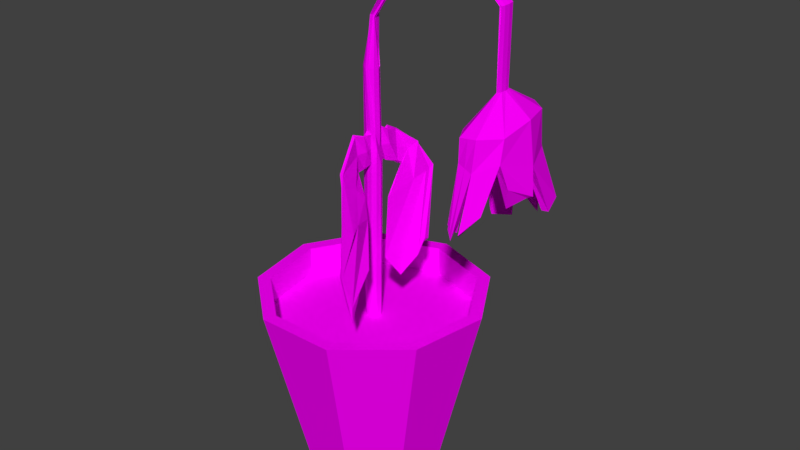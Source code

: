 # Source: deadflower2.blend  (saved by Blender 2.77.0; exported with 4.5.12 LTS)
import bpy
from mathutils import Matrix  # noqa: F401  (used for matrix-valued properties, if any)

bpy.ops.wm.read_factory_settings(use_empty=True)
scene = bpy.context.scene
scene.name = 'Scene'

# ---- collections
col_collection_1 = bpy.data.collections.new('Collection 1'); scene.collection.children.link(col_collection_1)

# ---- images (referenced by path relative to the original .blend; pixels are not part of the script)
import os
ASSET_DIR = os.environ.get("B2B_ASSET_DIR", "")  # directory of the original .blend (textures are referenced by path, not embedded)
HERE = os.path.dirname(os.path.abspath(__file__))  # packed textures are extracted next to this script under _unpacked/

def load_image(name, relpath, width, height, colorspace="sRGB"):
    """Load a texture the original file referenced (path relative to the .blend, or extracted next to this script)."""
    p = next((c for c in (os.path.join(HERE, relpath), os.path.join(ASSET_DIR, relpath)) if relpath and os.path.exists(c)), "")
    if p:
        img = bpy.data.images.load(p, check_existing=True)
        img.name = name
    else:  # same state as the original file: an image datablock whose file is absent (Cycles renders it pink)
        img = bpy.data.images.new(name, width, height)
        img.source = "FILE"
        img.filepath = "//" + (relpath or name)
    img.colorspace_settings.name = colorspace
    return img
img_colorpalette_jpg_001 = load_image('colorPalette.jpg.001', 'colorPalette.jpg', 1024, 1024, 'sRGB')

# ---- materials (node trees are filled in below, after node groups)
mat_material = bpy.data.materials.new('Material')
mat_material.alpha_threshold = 0.0
mat_material.roughness = 0.5
mat_material.line_color = (0.0, 0.0, 0.0, 1.0)

# ---- material node trees
mat_material.use_nodes = True; mat_material.node_tree.nodes.clear()
_N = mat_material.node_tree.nodes; _L = mat_material.node_tree.links
n0 = _N.new('ShaderNodeOutputMaterial'); n0.name = 'Material Output'; n0.location = (300, 300)
n1 = _N.new('ShaderNodeBsdfDiffuse'); n1.name = 'Diffuse BSDF'; n1.location = (10, 300)
n2 = _N.new('ShaderNodeTexCoord'); n2.name = 'Texture Coordinate'; n2.location = (-183, 230)
n3 = _N.new('ShaderNodeTexImage'); n3.name = 'Image Texture'; n3.location = (228, 132)
n3.width = 140
n3.image = img_colorpalette_jpg_001
_L.new(n1.outputs[0], n0.inputs[0])
_L.new(n2.outputs[2], n3.inputs[0])
_L.new(n3.outputs[0], n1.inputs[0])
n0.is_active_output = True

# ---- world
world_world = bpy.data.worlds.new('World'); scene.world = world_world
world_world.color = (0.05088, 0.05088, 0.05088)
world_world.use_sun_shadow = False
world_world.sun_shadow_jitter_overblur = 0.0
world_world.cycles.sampling_method = 'MANUAL'

# ---- meshes
me_cube = bpy.data.meshes.new('Cube')
me_cube.from_pydata([(0.0, 0.0, 0.1292), (-0.0007412, 0.004976, 2.167), (0.0, 1.0, 0.1292), (0.0, 1.607, 2.63), (0.6428, 0.766, 0.1292), (1.033, 1.231, 2.63), (0.9848, 0.1736, 0.1292), (1.582, 0.279, 2.63), (0.866, -0.5, 0.1292), (1.391, -0.8033, 2.63), (0.342, -0.9397, 0.1292), (0.5495, -1.51, 2.63), (-0.342, -0.9397, 0.1292), (-0.5495, -1.51, 2.63), (-0.866, -0.5, 0.1292), (-1.391, -0.8033, 2.63), (-0.9848, 0.1736, 0.1292), (-1.582, 0.279, 2.63), (-0.6428, 0.766, 0.1292), (-1.033, 1.231, 2.63), (0.9157, 1.091, 2.63), (0.0, 1.425, 2.63), (1.403, 0.2474, 2.63), (1.234, -0.7123, 2.63), (0.4872, -1.339, 2.63), (-0.4872, -1.339, 2.63), (-1.234, -0.7123, 2.63), (-1.403, 0.2474, 2.63), (-0.9157, 1.091, 2.63), (0.0, 1.425, 2.232), (0.0, 0.0, 2.232), (0.9157, 1.091, 2.232), (1.403, 0.2474, 2.232), (1.234, -0.7123, 2.232), (0.4872, -1.339, 2.232), (-0.4872, -1.339, 2.232), (-1.234, -0.7123, 2.232), (-1.403, 0.2474, 2.232), (-0.9157, 1.091, 2.232), (0.001863, -0.01109, 5.722), (-8.715e-05, 0.1121, 2.177), (-0.002972, 0.1393, 5.739), (0.07164, 0.08555, 2.178), (0.07184, 0.08568, 5.726), (0.1094, 0.0218, 2.173), (0.1108, 0.01448, 5.724), (0.09655, -0.0557, 2.179), (0.09678, -0.05683, 5.725), (0.0372, -0.09853, 2.164), (0.03629, -0.08777, 5.734), (-0.03893, -0.09939, 2.166), (-0.04054, -0.0842, 5.735), (-0.09662, -0.05526, 2.178), (-0.09914, -0.03259, 5.736), (-0.11, 0.02046, 2.176), (-0.1088, 0.01515, 5.725), (-0.07169, 0.08559, 2.178), (-0.06921, 0.06934, 5.719), (0.04622, 0.1086, 6.381), (0.03862, 0.06565, 6.414), (0.07062, 0.01735, 6.344), (0.07373, -0.01163, 6.354), (0.06313, -0.01889, 6.388), (0.04953, -0.06001, 6.399), (0.02238, 0.01256, 6.438), (0.01395, 0.03679, 6.438), (0.02375, 0.01153, 6.396), (0.0257, 0.1265, 6.412), (0.4472, 0.2405, 7.107), (0.4472, 0.129, 7.107), (0.4503, 0.2144, 7.089), (0.4519, 0.1483, 7.079), (0.4514, 0.07323, 7.083), (0.4489, 0.02421, 7.097), (0.4456, 0.02421, 7.117), (0.4431, 0.07323, 7.131), (0.4425, 0.1483, 7.135), (0.4441, 0.2144, 7.125), (1.472, 0.1009, 7.208), (1.462, 0.06483, 7.24), (1.456, 0.1068, 7.206), (1.452, 0.02519, 7.191), (1.452, -0.02836, 7.206), (1.458, -0.05296, 7.228), (1.472, -0.05953, 7.242), (1.486, -0.06155, 7.228), (1.487, 0.02642, 7.238), (1.483, 0.08188, 7.226), (1.937, 0.1062, 6.848), (1.938, -0.007434, 6.848), (1.919, 0.08508, 6.851), (1.909, 0.02003, 6.85), (1.912, -0.05408, 6.852), (1.928, -0.1132, 6.847), (1.947, -0.1078, 6.849), (1.961, -0.05581, 6.851), (1.963, 0.02703, 6.854), (1.953, 0.1015, 6.858), (1.936, 0.1115, 5.879), (1.937, -1.222e-06, 5.88), (1.919, 0.0854, 5.883), (1.909, 0.01936, 5.867), (1.912, -0.05575, 5.876), (1.927, -0.1048, 5.874), (1.946, -0.1048, 5.878), (1.961, -0.05575, 5.876), (1.964, 0.01936, 5.875), (1.955, 0.0854, 5.873), (1.935, 0.6679, 5.571), (1.734, 0.5117, 5.564), (1.623, 0.116, 5.579), (1.654, -0.334, 5.449), (1.825, -0.6276, 5.482), (2.045, -0.6276, 5.508), (2.218, -0.3375, 5.474), (2.252, 0.116, 5.57), (2.142, 0.5117, 5.564), (1.98, 0.6054, 4.932), (1.919, 0.7986, 4.141), (1.861, 0.5025, 4.975), (1.77, 0.1063, 5.044), (1.813, -0.318, 5.225), (1.883, -0.5587, 5.151), (2.0, -0.5544, 5.182), (2.115, -0.3683, 5.177), (2.167, 0.09815, 5.1), (2.083, 0.4613, 5.122), (1.801, 0.7627, 4.894), (1.947, 0.8934, 4.879), (1.655, -0.3541, 5.155), (1.631, 0.1609, 4.763), (1.829, -0.644, 5.186), (2.042, -0.6884, 5.127), (2.235, -0.4229, 5.195), (2.334, 0.0922, 5.04), (2.168, 0.5126, 5.109), (1.943, 0.4117, 5.336), (1.94, -0.0001001, 5.446), (1.848, 0.3431, 5.439), (1.773, 0.07845, 5.24), (1.797, -0.2303, 5.502), (1.895, -0.432, 5.332), (1.978, -0.4036, 5.463), (2.081, -0.2501, 5.369), (2.107, 0.07846, 5.322), (2.028, 0.3426, 5.466), (1.865, 0.6212, 4.375), (1.825, 0.8677, 4.299), (1.948, 0.8602, 4.056), (1.622, 0.06696, 4.29), (1.616, -0.2089, 4.504), (1.514, -0.2592, 4.416), (1.588, 0.04652, 4.296), (1.69, -0.4622, 4.37), (1.765, -0.6887, 4.366), (1.785, -0.7575, 4.453), (1.633, -0.5064, 4.354), (1.87, -0.6867, 4.349), (1.929, -0.7006, 4.586), (1.954, -0.924, 4.371), (1.857, -0.8478, 4.455), (1.989, -0.8137, 4.392), (2.13, -0.6049, 4.727), (2.179, -0.6756, 4.64), (2.044, -0.908, 4.456), (2.273, -0.3243, 4.642), (2.351, -0.02049, 4.692), (2.388, 0.04191, 4.695), (2.325, -0.3816, 4.908), (2.333, 0.3268, 4.396), (2.273, 0.5958, 4.358), (2.35, 0.6126, 4.472), (2.419, 0.3448, 4.398), (2.175, 0.7148, 4.33), (1.962, 0.8105, 4.414), (2.039, 0.8845, 4.443), (2.138, 0.8231, 4.267), (1.833, 0.4713, 4.123), (1.658, 0.2879, 4.15), (1.662, 0.2532, 4.22), (1.63, 0.4749, 4.14), (0.06248, 0.1082, 4.542), (0.1042, 0.08336, 4.524), (0.1368, 0.01747, 4.465), (0.1246, -0.05771, 4.488), (0.08467, -0.107, 4.496), (0.0127, -0.1051, 4.489), (-0.09196, -0.05607, 4.451), (-0.1027, 0.01887, 4.464), (-0.007913, 0.08506, 4.446), (0.06372, 0.1092, 4.863), (0.08306, 0.08475, 4.949), (0.1253, 0.01827, 4.887), (0.1068, -0.05646, 4.891), (0.08415, -0.1069, 4.89), (0.008683, -0.1049, 4.916), (-0.07777, -0.05706, 4.88), (-0.08796, 0.01783, 4.907), (0.004207, 0.08421, 4.932), (0.1017, 0.1835, 4.871), (0.0748, 0.1756, 4.453), (0.06887, -0.2214, 4.896), (0.07406, -0.2233, 4.463), (0.04609, -0.223, 4.886), (0.04523, -0.2232, 4.491), (0.05086, 0.2433, 4.461), (0.04907, 0.2382, 4.91), (0.06253, 0.3861, 4.816), (0.1427, 0.334, 4.412), (0.06468, -0.3834, 4.939), (0.1098, -0.3807, 4.479), (0.02925, -0.3841, 4.961), (0.05013, -0.3926, 4.474), (0.09253, 0.3917, 4.341), (0.007137, 0.4727, 4.782), (0.03551, 0.1006, 2.174), (0.03422, 0.1117, 5.731), (0.05733, 0.07164, 6.366), (0.4488, 0.2274, 7.098), (1.46, 0.1403, 7.225), (1.928, 0.09949, 6.851), (1.928, 0.09845, 5.881), (1.834, 0.5898, 5.567), (1.874, 0.828, 4.887), (1.92, 0.5539, 4.953), (1.895, 0.3774, 5.387), (1.892, 0.7099, 4.258), (1.886, 0.864, 4.178), (0.06399, 0.09482, 4.497), (0.07924, 0.09654, 4.875), (0.05327, 0.2027, 4.446), (0.08148, 0.2104, 4.873), (0.1171, 0.3488, 4.383), (0.04766, 0.4239, 4.788), (-0.0002587, -0.103, 2.175), (-0.0003979, -0.09811, 5.729), (0.03593, -0.02399, 6.418), (0.4472, 0.02421, 7.107), (1.469, -0.08922, 7.22), (1.935, -0.09364, 6.855), (1.936, -0.1048, 5.876), (1.935, -0.6276, 5.495), (1.936, -0.6662, 5.156), (1.941, -0.5566, 5.167), (1.936, -0.4178, 5.397), (1.9, -0.6936, 4.468), (1.906, -0.8859, 4.413), (0.03311, -0.105, 4.494), (0.03148, -0.1048, 4.878), (0.03699, -0.2224, 4.466), (0.06378, -0.2226, 4.902), (0.05539, -0.3868, 4.454), (0.0533, -0.3842, 4.94), (0.2667, 0.5911, 4.633), (0.1648, 0.3953, 4.379), (0.1344, 0.4017, 4.345), (0.1114, 0.5241, 4.298), (0.1836, 0.6802, 4.569), (0.2129, 0.6397, 4.597), (0.3182, 0.6925, 4.193), (0.1864, 0.1163, 4.003), (0.1815, 0.09322, 4.005), (0.1765, 0.4487, 4.011), (0.3377, 0.8254, 4.248), (0.3211, 0.7685, 4.207), (0.08527, 0.08459, 4.695), (0.1114, 0.01924, 4.694), (0.1376, -0.05861, 4.7), (0.07615, -0.1064, 4.697), (0.04428, -0.1073, 4.699), (-0.0917, -0.05608, 4.694), (-0.07588, 0.01699, 4.699), (0.03444, 0.0821, 4.701), (0.03076, 0.1115, 4.694), (0.1418, 0.1808, 4.701), (0.1191, -0.2249, 4.703), (0.01649, -0.2209, 4.695), (0.08453, 0.2363, 4.683), (0.1156, 0.3491, 4.59), (0.08987, -0.3724, 4.7), (0.03636, -0.3846, 4.697), (0.0638, 0.4325, 4.543), (0.1685, 0.5133, 4.538), (0.15, 0.5853, 4.471), (0.2628, 0.5132, 4.121), (0.2514, 0.6914, 4.12), (0.5711, -1.049, 3.003), (0.3037, -0.6423, 4.396), (0.3258, -0.5035, 4.253), (0.2129, -0.659, 4.409), (0.1887, -0.4784, 4.137), (0.232, -0.4829, 4.148), (0.2337, -0.8234, 4.636), (0.2107, -0.8234, 4.636), (0.2567, -0.8234, 4.636), (0.4923, -0.8234, 4.049), (0.4073, -0.5501, 3.999), (0.4319, -0.8561, 4.064), (0.3002, -0.5752, 4.045), (0.3147, -0.5567, 3.991), (0.5129, -1.139, 4.156), (0.5069, -1.057, 4.079), (0.5669, -0.9858, 3.993), (0.4068, 0.07587, 2.939), (0.2629, -0.06931, 3.21), (0.2587, 0.01334, 3.232), (0.3978, 0.3066, 3.181), (0.5419, 0.4805, 3.368), (0.5462, 0.4033, 3.398), (0.5504, 0.2559, 3.212), (0.2549, 0.03789, 3.248), (0.4025, 0.2394, 3.121), (0.5352, -0.6881, 3.388), (0.4724, -1.025, 2.981), (0.4881, -0.6996, 3.397), (0.5085, -0.7165, 3.437), (0.498, -1.156, 3.458), (0.4752, -1.147, 3.442), (0.5028, -1.145, 3.445), (0.556, -1.035, 2.793)], [], [(0, 2, 4), (23, 22, 32, 33), (2, 3, 5, 4), (0, 4, 6), (26, 25, 35, 36), (4, 5, 7, 6), (0, 6, 8), (21, 28, 38, 29), (6, 7, 9, 8), (0, 8, 10), (22, 20, 31, 32), (8, 9, 11, 10), (0, 10, 12), (25, 24, 34, 35), (10, 11, 13, 12), (0, 12, 14), (28, 27, 37, 38), (12, 13, 15, 14), (0, 14, 16), (20, 21, 29, 31), (14, 15, 17, 16), (0, 16, 18), (24, 23, 33, 34), (16, 17, 19, 18), (0, 18, 2), (27, 26, 36, 37), (18, 19, 3, 2), (21, 20, 5, 3), (20, 22, 7, 5), (22, 23, 9, 7), (23, 24, 11, 9), (24, 25, 13, 11), (25, 26, 15, 13), (26, 27, 17, 15), (27, 28, 19, 17), (28, 21, 3, 19), (30, 31, 29), (30, 32, 31), (30, 33, 32), (30, 34, 33), (30, 35, 34), (30, 36, 35), (30, 37, 36), (30, 38, 37), (30, 29, 38), (1, 40, 215, 42), (41, 57, 67, 58), (229, 216, 43, 191), (1, 42, 44), (39, 45, 43), (191, 43, 45, 192), (1, 44, 46), (47, 45, 61, 62), (192, 45, 47, 193), (1, 46, 48), (235, 49, 63, 236), (193, 47, 49, 194), (1, 48, 234, 50), (55, 53, 65, 66), (248, 235, 51, 195), (1, 50, 52), (216, 41, 58, 217), (195, 51, 53, 196), (1, 52, 54), (39, 43, 60, 59), (196, 53, 55, 197), (1, 54, 56), (49, 47, 62, 63), (197, 55, 57, 198), (1, 56, 40), (53, 51, 64, 65), (198, 57, 41, 190), (236, 63, 73, 237), (217, 58, 68, 218), (62, 61, 71, 72), (67, 66, 76, 77), (59, 60, 70, 69), (65, 64, 74, 75), (63, 62, 72, 73), (61, 59, 69, 71), (45, 39, 59, 61), (57, 55, 66, 67), (68, 77, 87, 78), (237, 73, 83, 238), (218, 68, 78, 219), (72, 71, 81, 82), (77, 76, 86, 87), (69, 70, 80, 79), (75, 74, 84, 85), (73, 72, 82, 83), (58, 67, 77, 68), (66, 65, 75, 76), (86, 85, 95, 96), (78, 87, 97, 88), (238, 83, 93, 239), (219, 78, 88, 220), (82, 81, 91, 92), (87, 86, 96, 97), (79, 80, 90, 89), (85, 84, 94, 95), (76, 75, 85, 86), (71, 69, 79, 81), (96, 95, 105, 106), (88, 97, 107, 98), (239, 93, 103, 240), (220, 88, 98, 221), (92, 91, 101, 102), (97, 96, 106, 107), (89, 90, 100, 99), (95, 94, 104, 105), (81, 79, 89, 91), (83, 82, 92, 93), (105, 104, 113, 114), (103, 102, 111, 112), (101, 100, 109, 110), (106, 105, 114, 115), (98, 107, 116, 108), (240, 103, 112, 241), (221, 98, 108, 222), (102, 101, 110, 111), (91, 89, 99, 101), (93, 92, 102, 103), (90, 100, 101, 91), (107, 106, 115, 116), (115, 114, 133, 134), (108, 116, 135, 128), (241, 112, 131, 242), (222, 108, 128, 223), (111, 110, 130, 129), (116, 115, 134, 135), (114, 113, 132, 133), (112, 111, 129, 131), (110, 109, 127, 130), (122, 121, 140, 141), (125, 124, 143, 144), (120, 119, 138, 139), (121, 120, 139, 140), (124, 123, 142, 143), (117, 126, 145, 136), (224, 117, 136, 225), (243, 122, 141, 244), (126, 125, 144, 145), (137, 138, 225, 136), (137, 140, 139), (137, 141, 140), (137, 142, 244, 141), (137, 143, 142), (137, 144, 143), (137, 145, 144), (137, 136, 145), (137, 139, 138), (226, 146, 147, 227), (224, 226, 118, 117), (127, 147, 146, 119), (223, 227, 147, 127), (117, 118, 148, 128), (149, 150, 151, 152), (121, 150, 149, 120), (129, 151, 150, 121), (130, 152, 151, 129), (120, 149, 152, 130), (153, 154, 155, 156), (122, 154, 153, 121), (131, 155, 154, 122), (129, 156, 155, 131), (121, 153, 156, 129), (245, 158, 159, 246), (243, 245, 157, 122), (132, 159, 158, 123), (242, 246, 159, 132), (122, 157, 160, 131), (161, 162, 163, 164), (124, 162, 161, 123), (133, 163, 162, 124), (132, 164, 163, 133), (123, 161, 164, 132), (165, 166, 167, 168), (125, 166, 165, 124), (134, 167, 166, 125), (133, 168, 167, 134), (124, 165, 168, 133), (169, 170, 171, 172), (126, 170, 169, 125), (135, 171, 170, 126), (134, 172, 171, 135), (125, 169, 172, 134), (173, 174, 175, 176), (117, 174, 173, 126), (128, 175, 174, 117), (135, 176, 175, 128), (126, 173, 176, 135), (177, 178, 179, 180), (120, 178, 177, 119), (130, 179, 178, 120), (127, 180, 179, 130), (119, 177, 180, 127), (56, 189, 181, 40), (54, 188, 189, 56), (52, 187, 188, 54), (50, 186, 187, 52), (234, 247, 186, 50), (46, 184, 185, 48), (44, 183, 184, 46), (42, 182, 183, 44), (215, 228, 182, 42), (272, 198, 190, 273), (271, 197, 198, 272), (270, 196, 197, 271), (269, 195, 196, 270), (228, 181, 205, 230), (267, 193, 194, 268), (266, 192, 193, 267), (265, 191, 192, 266), (265, 182, 200, 274), (277, 206, 214, 281), (231, 199, 207, 233), (268, 194, 201, 275), (229, 191, 199, 231), (247, 185, 202, 249), (248, 195, 203, 250), (273, 190, 206, 277), (269, 186, 204, 276), (209, 252, 292, 294), (232, 213, 256, 255), (249, 202, 210, 251), (275, 201, 209, 279), (250, 203, 211, 252), (230, 205, 213, 232), (276, 204, 212, 280), (274, 200, 208, 278), (200, 230, 232, 208), (208, 232, 255, 254), (190, 229, 231, 206), (206, 231, 233, 214), (182, 228, 230, 200), (40, 181, 228, 215), (128, 148, 227, 223), (119, 146, 226, 224), (118, 226, 227, 148), (119, 224, 225, 138), (109, 222, 223, 127), (100, 221, 222, 109), (90, 220, 221, 100), (80, 219, 220, 90), (70, 218, 219, 80), (60, 217, 218, 70), (43, 216, 217, 60), (190, 41, 216, 229), (201, 250, 252, 209), (204, 249, 251, 212), (279, 209, 294, 287), (194, 248, 250, 201), (186, 247, 249, 204), (48, 185, 247, 234), (131, 160, 246, 242), (123, 158, 245, 243), (157, 245, 246, 160), (123, 243, 244, 142), (113, 241, 242, 132), (104, 240, 241, 113), (94, 239, 240, 104), (84, 238, 239, 94), (74, 237, 238, 84), (64, 236, 237, 74), (194, 49, 235, 248), (51, 235, 236, 64), (282, 254, 260, 284), (283, 257, 263, 285), (278, 208, 254, 282), (233, 207, 253, 258), (281, 214, 257, 283), (214, 233, 258, 257), (285, 263, 307, 306), (261, 262, 310, 305), (257, 258, 264, 263), (258, 253, 259, 264), (254, 255, 261, 260), (255, 256, 262, 261), (259, 284, 303, 309), (260, 261, 305, 304), (213, 281, 283, 256), (207, 278, 282, 253), (256, 283, 285, 262), (253, 282, 284, 259), (280, 212, 290, 289), (199, 274, 278, 207), (203, 276, 280, 211), (202, 275, 279, 210), (251, 210, 288, 291), (195, 269, 276, 203), (181, 273, 277, 205), (185, 268, 275, 202), (205, 277, 281, 213), (191, 265, 274, 199), (182, 265, 266, 183), (183, 266, 267, 184), (184, 267, 268, 185), (186, 269, 270, 187), (187, 270, 271, 188), (188, 271, 272, 189), (189, 272, 273, 181), (289, 290, 298, 297), (292, 293, 301, 300), (294, 292, 300, 302), (287, 294, 302, 295), (212, 251, 291, 290), (210, 279, 287, 288), (211, 280, 289, 293), (252, 211, 293, 292), (295, 302, 318, 286), (296, 295, 286, 312), (298, 299, 315, 314), (299, 296, 312, 315), (293, 289, 297, 301), (291, 288, 296, 299), (290, 291, 299, 298), (288, 287, 295, 296), (311, 308, 309, 303), (306, 307, 308, 311), (310, 306, 311, 305), (305, 311, 303, 304), (262, 285, 306, 310), (284, 260, 304, 303), (263, 264, 308, 307), (264, 259, 309, 308), (319, 316, 317, 313), (286, 318, 316, 319), (312, 286, 319, 315), (315, 319, 313, 314), (302, 300, 316, 318), (300, 301, 317, 316), (297, 298, 314, 313), (301, 297, 313, 317)])
_uv = me_cube.uv_layers.new(name='UVMap')
_uv.uv.foreach_set('vector', [0.5535, 0.254, 0.5543, 0.2564, 0.5532, 0.2567, 0.5504, 0.2494, 0.5504, 0.2467, 0.551, 0.2467, 0.551, 0.2494, 0.5486, 0.2517, 0.5486, 0.2447, 0.5502, 0.2448, 0.5496, 0.2518, 0.5535, 0.254, 0.5532, 0.2567, 0.5523, 0.2557, 0.5512, 0.2467, 0.551, 0.2447, 0.5516, 0.2447, 0.5518, 0.2467, 0.5567, 0.2508, 0.5561, 0.2438, 0.5577, 0.2437, 0.5577, 0.2507, 0.5535, 0.254, 0.5523, 0.2557, 0.5519, 0.254, 0.5567, 0.2533, 0.5567, 0.2558, 0.5561, 0.2558, 0.5561, 0.2533, 0.5577, 0.2507, 0.5577, 0.2437, 0.5594, 0.2438, 0.5588, 0.2508, 0.5535, 0.254, 0.5519, 0.254, 0.5523, 0.2522, 0.5504, 0.2467, 0.5502, 0.2447, 0.5509, 0.2447, 0.551, 0.2467, 0.5561, 0.2499, 0.552, 0.2513, 0.5519, 0.249, 0.556, 0.2484, 0.5535, 0.254, 0.5523, 0.2522, 0.5532, 0.2513, 0.5574, 0.2508, 0.5574, 0.2535, 0.5567, 0.2535, 0.5567, 0.2508, 0.556, 0.2484, 0.5519, 0.249, 0.5519, 0.246, 0.556, 0.2465, 0.5535, 0.254, 0.5532, 0.2513, 0.5543, 0.2516, 0.551, 0.2514, 0.5512, 0.2494, 0.5518, 0.2494, 0.5516, 0.2514, 0.556, 0.2465, 0.5519, 0.246, 0.552, 0.2437, 0.5561, 0.2451, 0.5535, 0.254, 0.5543, 0.2516, 0.555, 0.253, 0.5567, 0.2508, 0.5567, 0.2533, 0.5561, 0.2533, 0.5561, 0.2508, 0.557, 0.2431, 0.5564, 0.2362, 0.558, 0.236, 0.558, 0.243, 0.5535, 0.254, 0.555, 0.253, 0.555, 0.2549, 0.5502, 0.2514, 0.5504, 0.2494, 0.551, 0.2494, 0.5509, 0.2514, 0.558, 0.243, 0.558, 0.236, 0.5597, 0.2362, 0.5591, 0.2431, 0.5535, 0.254, 0.555, 0.2549, 0.5543, 0.2564, 0.5512, 0.2494, 0.5512, 0.2467, 0.5518, 0.2467, 0.5518, 0.2494, 0.5475, 0.2518, 0.5469, 0.2448, 0.5486, 0.2447, 0.5486, 0.2517, 0.5516, 0.239, 0.5506, 0.237, 0.5508, 0.2365, 0.5519, 0.2388, 0.5506, 0.237, 0.5491, 0.2365, 0.549, 0.236, 0.5508, 0.2365, 0.5491, 0.2365, 0.5477, 0.2378, 0.5475, 0.2375, 0.549, 0.236, 0.5477, 0.2378, 0.5472, 0.2403, 0.5469, 0.2403, 0.5475, 0.2375, 0.5472, 0.2403, 0.5477, 0.2428, 0.5475, 0.2432, 0.5469, 0.2403, 0.5477, 0.2428, 0.5491, 0.2442, 0.549, 0.2447, 0.5475, 0.2432, 0.5491, 0.2442, 0.5506, 0.2437, 0.5508, 0.2441, 0.549, 0.2447, 0.5506, 0.2437, 0.5516, 0.2417, 0.5519, 0.2418, 0.5508, 0.2441, 0.5516, 0.2417, 0.5516, 0.239, 0.5519, 0.2388, 0.5519, 0.2418, 0.4995, 0.2451, 0.4972, 0.2451, 0.4978, 0.2426, 0.4995, 0.2451, 0.4978, 0.2476, 0.4972, 0.2451, 0.4995, 0.2451, 0.4991, 0.249, 0.4978, 0.2476, 0.4995, 0.2451, 0.5007, 0.2485, 0.4991, 0.249, 0.4995, 0.2451, 0.5017, 0.2465, 0.5007, 0.2485, 0.4995, 0.2451, 0.5017, 0.2438, 0.5017, 0.2465, 0.4995, 0.2451, 0.5007, 0.2418, 0.5017, 0.2438, 0.4995, 0.2451, 0.4991, 0.2413, 0.5007, 0.2418, 0.4995, 0.2451, 0.4978, 0.2426, 0.4991, 0.2413, 0.4151, 0.1065, 0.4152, 0.1065, 0.4152, 0.1065, 0.4151, 0.1065, 0.4177, 0.1048, 0.4177, 0.1048, 0.4177, 0.1042, 0.4177, 0.1043, 0.4178, 0.1023, 0.4178, 0.103, 0.4178, 0.103, 0.4178, 0.1024, 0.4151, 0.1065, 0.4151, 0.1065, 0.4151, 0.1066, 0.4156, 0.1065, 0.4156, 0.1066, 0.4156, 0.1066, 0.4159, 0.1028, 0.416, 0.1021, 0.4161, 0.1021, 0.4159, 0.1028, 0.4151, 0.1065, 0.4151, 0.1066, 0.4151, 0.1065, 0.4161, 0.1022, 0.4161, 0.1021, 0.4162, 0.1016, 0.4162, 0.1016, 0.4159, 0.1028, 0.4161, 0.1021, 0.4161, 0.1022, 0.4159, 0.1028, 0.4151, 0.1065, 0.4151, 0.1065, 0.4151, 0.1065, 0.4153, 0.1022, 0.4153, 0.1022, 0.4153, 0.1017, 0.4153, 0.1017, 0.4159, 0.1028, 0.4161, 0.1022, 0.4161, 0.1022, 0.416, 0.1029, 0.4151, 0.1065, 0.4151, 0.1065, 0.4151, 0.1064, 0.4151, 0.1064, 0.4168, 0.1041, 0.4168, 0.1041, 0.4167, 0.1047, 0.4167, 0.1047, 0.4153, 0.1027, 0.4153, 0.1022, 0.4153, 0.1022, 0.4153, 0.1027, 0.4151, 0.1065, 0.4151, 0.1064, 0.4151, 0.1064, 0.4177, 0.1048, 0.4178, 0.1049, 0.4177, 0.1054, 0.4177, 0.1054, 0.4153, 0.1027, 0.4153, 0.1022, 0.4153, 0.1022, 0.4153, 0.1027, 0.4151, 0.1065, 0.4151, 0.1064, 0.4151, 0.1064, 0.4172, 0.1069, 0.4171, 0.1068, 0.4171, 0.1064, 0.4172, 0.1064, 0.4168, 0.1034, 0.4168, 0.1041, 0.4168, 0.1041, 0.4168, 0.1034, 0.4151, 0.1065, 0.4151, 0.1064, 0.4152, 0.1064, 0.4161, 0.1022, 0.4161, 0.1022, 0.4162, 0.1016, 0.4162, 0.1016, 0.4168, 0.1034, 0.4168, 0.1041, 0.4167, 0.1041, 0.4167, 0.1034, 0.4151, 0.1065, 0.4152, 0.1064, 0.4152, 0.1065, 0.4153, 0.1022, 0.4153, 0.1022, 0.4153, 0.1017, 0.4153, 0.1016, 0.4167, 0.1034, 0.4167, 0.1041, 0.4167, 0.1041, 0.4167, 0.1033, 0.4153, 0.1017, 0.4153, 0.1017, 0.4151, 0.1012, 0.4151, 0.1012, 0.4177, 0.1054, 0.4177, 0.1054, 0.4178, 0.106, 0.4177, 0.106, 0.4162, 0.1016, 0.4162, 0.1016, 0.4162, 0.101, 0.4163, 0.101, 0.4167, 0.1047, 0.4167, 0.1047, 0.4166, 0.1053, 0.4166, 0.1053, 0.4177, 0.1054, 0.4177, 0.1054, 0.4177, 0.106, 0.4177, 0.106, 0.4167, 0.1047, 0.4167, 0.1047, 0.4167, 0.1053, 0.4167, 0.1053, 0.4162, 0.1016, 0.4162, 0.1016, 0.4163, 0.101, 0.4163, 0.101, 0.4145, 0.1062, 0.4145, 0.1062, 0.4142, 0.1058, 0.4142, 0.1058, 0.4149, 0.1062, 0.4149, 0.1063, 0.4145, 0.1062, 0.4145, 0.1062, 0.4167, 0.1041, 0.4168, 0.1041, 0.4167, 0.1047, 0.4167, 0.1047, 0.4162, 0.1064, 0.4162, 0.1064, 0.4161, 0.1055, 0.4161, 0.1055, 0.4177, 0.101, 0.4177, 0.101, 0.4177, 0.1019, 0.4177, 0.1019, 0.4177, 0.1058, 0.4176, 0.1058, 0.4177, 0.1067, 0.4176, 0.1067, 0.4177, 0.101, 0.4178, 0.101, 0.4178, 0.1019, 0.4177, 0.1019, 0.4162, 0.1064, 0.4161, 0.1064, 0.4161, 0.1055, 0.4161, 0.1055, 0.4178, 0.1048, 0.4178, 0.1048, 0.4178, 0.1039, 0.4178, 0.1039, 0.4161, 0.1064, 0.4161, 0.1064, 0.416, 0.1055, 0.416, 0.1055, 0.4177, 0.101, 0.4177, 0.101, 0.4177, 0.1019, 0.4177, 0.1019, 0.4177, 0.1043, 0.4177, 0.1042, 0.4177, 0.1035, 0.4177, 0.1035, 0.4167, 0.1047, 0.4167, 0.1047, 0.4167, 0.1053, 0.4166, 0.1053, 0.4161, 0.1055, 0.416, 0.1055, 0.4161, 0.1051, 0.4162, 0.1051, 0.4161, 0.1055, 0.4161, 0.1055, 0.4162, 0.1051, 0.4162, 0.1051, 0.4177, 0.1019, 0.4177, 0.1019, 0.4177, 0.1023, 0.4177, 0.1023, 0.4161, 0.1055, 0.4161, 0.1055, 0.4162, 0.1051, 0.4162, 0.1051, 0.4177, 0.1019, 0.4178, 0.1019, 0.4178, 0.1023, 0.4177, 0.1023, 0.4161, 0.1055, 0.4161, 0.1055, 0.4162, 0.1051, 0.4162, 0.1051, 0.4178, 0.1039, 0.4178, 0.1039, 0.4178, 0.1036, 0.4178, 0.1035, 0.4176, 0.101, 0.4176, 0.101, 0.4175, 0.1014, 0.4175, 0.1013, 0.4161, 0.1064, 0.4161, 0.1064, 0.416, 0.1055, 0.4161, 0.1055, 0.4142, 0.1058, 0.4142, 0.1058, 0.4141, 0.1049, 0.4142, 0.1049, 0.4174, 0.1013, 0.4175, 0.1013, 0.4174, 0.1022, 0.4173, 0.1021, 0.4177, 0.1026, 0.4177, 0.1026, 0.4177, 0.1035, 0.4177, 0.1034, 0.4178, 0.1019, 0.4178, 0.1019, 0.4178, 0.101, 0.4178, 0.101, 0.417, 0.1035, 0.417, 0.1035, 0.4171, 0.1044, 0.4171, 0.1044, 0.4169, 0.1036, 0.417, 0.1036, 0.4171, 0.1044, 0.4171, 0.1044, 0.4174, 0.1013, 0.4174, 0.1013, 0.4173, 0.1021, 0.4173, 0.1021, 0.417, 0.1036, 0.417, 0.1035, 0.4171, 0.1044, 0.4171, 0.1044, 0.4175, 0.1013, 0.4175, 0.1014, 0.4174, 0.1022, 0.4174, 0.1022, 0.4142, 0.1049, 0.4141, 0.1049, 0.4144, 0.1045, 0.4144, 0.1045, 0.4177, 0.1019, 0.4177, 0.1019, 0.4177, 0.1023, 0.4177, 0.1023, 0.4709, 0.1929, 0.4709, 0.1929, 0.4711, 0.1933, 0.471, 0.1933, 0.4678, 0.1926, 0.4678, 0.1926, 0.4679, 0.193, 0.4678, 0.1931, 0.4706, 0.1951, 0.4707, 0.1951, 0.4709, 0.1953, 0.4707, 0.1953, 0.4709, 0.1929, 0.4709, 0.1929, 0.471, 0.1933, 0.4707, 0.1931, 0.4707, 0.197, 0.4707, 0.197, 0.4705, 0.1966, 0.4706, 0.1965, 0.4678, 0.1926, 0.4678, 0.1926, 0.4678, 0.1931, 0.4677, 0.1931, 0.4707, 0.197, 0.4707, 0.197, 0.4706, 0.1965, 0.4706, 0.1965, 0.4706, 0.1951, 0.4706, 0.1951, 0.4707, 0.1953, 0.4705, 0.1955, 0.4144, 0.1045, 0.4144, 0.1045, 0.4149, 0.1046, 0.4149, 0.1046, 0.4169, 0.1036, 0.4169, 0.1036, 0.4171, 0.1044, 0.417, 0.1044, 0.417, 0.1035, 0.4171, 0.1044, 0.4171, 0.1044, 0.417, 0.1036, 0.4707, 0.197, 0.4707, 0.1971, 0.4705, 0.197, 0.4705, 0.1966, 0.4707, 0.1931, 0.471, 0.1933, 0.471, 0.1935, 0.4707, 0.1935, 0.4712, 0.197, 0.471, 0.197, 0.471, 0.1966, 0.4712, 0.1965, 0.4677, 0.1931, 0.4678, 0.1931, 0.4678, 0.1933, 0.4677, 0.1934, 0.471, 0.1952, 0.471, 0.1952, 0.4712, 0.1958, 0.4712, 0.1958, 0.4705, 0.1955, 0.4707, 0.1953, 0.4708, 0.196, 0.4705, 0.1958, 0.4706, 0.193, 0.4707, 0.1931, 0.4707, 0.1935, 0.4705, 0.1934, 0.471, 0.1933, 0.4711, 0.1933, 0.4711, 0.1936, 0.471, 0.1935, 0.4703, 0.1955, 0.4705, 0.1955, 0.4705, 0.1958, 0.4704, 0.1958, 0.4707, 0.1953, 0.4709, 0.1953, 0.4711, 0.1958, 0.4708, 0.196, 0.4691, 0.1959, 0.4691, 0.196, 0.4689, 0.1961, 0.469, 0.1959, 0.4699, 0.1964, 0.4699, 0.1969, 0.4698, 0.1968, 0.4698, 0.1965, 0.4691, 0.1964, 0.4691, 0.1968, 0.4689, 0.1966, 0.469, 0.1964, 0.4691, 0.196, 0.4691, 0.1964, 0.469, 0.1964, 0.4689, 0.1961, 0.4699, 0.1969, 0.4699, 0.197, 0.4698, 0.1969, 0.4698, 0.1968, 0.4679, 0.1973, 0.4679, 0.1974, 0.4679, 0.1975, 0.4679, 0.1975, 0.4691, 0.1968, 0.4691, 0.1969, 0.4689, 0.1967, 0.4689, 0.1966, 0.4713, 0.1937, 0.4713, 0.1937, 0.4713, 0.1939, 0.4713, 0.1939, 0.4699, 0.1961, 0.4699, 0.1964, 0.4698, 0.1965, 0.4697, 0.1963, 0.4697, 0.1975, 0.4696, 0.1972, 0.4697, 0.1971, 0.4697, 0.1971, 0.4707, 0.1971, 0.4707, 0.1973, 0.4706, 0.1971, 0.4706, 0.1971, 0.4706, 0.1975, 0.4705, 0.1973, 0.4685, 0.1975, 0.4685, 0.1971, 0.4685, 0.1971, 0.4685, 0.1971, 0.4681, 0.1971, 0.4682, 0.1973, 0.4681, 0.1974, 0.4681, 0.1971, 0.4682, 0.197, 0.4682, 0.1973, 0.4698, 0.1966, 0.4697, 0.1963, 0.4698, 0.1965, 0.4688, 0.1971, 0.4688, 0.1974, 0.4687, 0.1974, 0.4689, 0.1963, 0.469, 0.1964, 0.4689, 0.1966, 0.4708, 0.1967, 0.4708, 0.1968, 0.4707, 0.1967, 0.4707, 0.1966, 0.4691, 0.1968, 0.4695, 0.1971, 0.4695, 0.1972, 0.4691, 0.1969, 0.4707, 0.1972, 0.4707, 0.1967, 0.4708, 0.1968, 0.4708, 0.1973, 0.4713, 0.1956, 0.4713, 0.1961, 0.4713, 0.196, 0.4713, 0.1956, 0.4691, 0.1969, 0.4695, 0.1972, 0.4696, 0.1972, 0.4691, 0.1971, 0.471, 0.1975, 0.4709, 0.1973, 0.471, 0.1972, 0.471, 0.1975, 0.4691, 0.196, 0.4694, 0.1962, 0.4695, 0.1965, 0.4691, 0.1964, 0.4691, 0.196, 0.4695, 0.1962, 0.4694, 0.1962, 0.4691, 0.196, 0.4708, 0.196, 0.4708, 0.1964, 0.4706, 0.1964, 0.4705, 0.1958, 0.4682, 0.197, 0.4682, 0.1977, 0.4682, 0.1977, 0.4682, 0.1972, 0.469, 0.1972, 0.469, 0.1974, 0.469, 0.1975, 0.469, 0.1972, 0.4691, 0.1959, 0.4695, 0.1958, 0.4695, 0.196, 0.4691, 0.196, 0.4691, 0.1958, 0.4695, 0.1958, 0.4695, 0.1958, 0.4691, 0.1959, 0.4705, 0.1958, 0.4705, 0.1965, 0.4704, 0.1964, 0.4704, 0.1958, 0.4714, 0.1967, 0.4714, 0.1975, 0.4713, 0.1975, 0.4713, 0.1968, 0.4711, 0.194, 0.4712, 0.1939, 0.4712, 0.1941, 0.4712, 0.1941, 0.4713, 0.1937, 0.4713, 0.1931, 0.4713, 0.193, 0.4713, 0.1937, 0.4712, 0.1934, 0.4712, 0.1941, 0.4712, 0.1939, 0.4712, 0.1933, 0.4677, 0.1934, 0.4677, 0.194, 0.4677, 0.194, 0.4677, 0.1934, 0.4713, 0.1968, 0.4713, 0.1975, 0.4712, 0.1974, 0.4712, 0.1967, 0.471, 0.1974, 0.471, 0.1972, 0.471, 0.1972, 0.471, 0.1975, 0.4699, 0.1969, 0.4702, 0.197, 0.4703, 0.1972, 0.4699, 0.197, 0.4681, 0.197, 0.4681, 0.1975, 0.4681, 0.1974, 0.468, 0.197, 0.4711, 0.1936, 0.4711, 0.1942, 0.471, 0.194, 0.471, 0.1935, 0.4699, 0.197, 0.4703, 0.1972, 0.4703, 0.1973, 0.4699, 0.1971, 0.4708, 0.194, 0.4707, 0.1939, 0.4707, 0.1938, 0.4709, 0.1938, 0.4699, 0.1964, 0.4702, 0.1965, 0.4702, 0.1968, 0.4699, 0.1969, 0.4683, 0.1973, 0.4683, 0.197, 0.4684, 0.197, 0.4684, 0.1974, 0.471, 0.1935, 0.4709, 0.1938, 0.4707, 0.1938, 0.4707, 0.1935, 0.4686, 0.1971, 0.4686, 0.1974, 0.4685, 0.1973, 0.4685, 0.1971, 0.469, 0.1972, 0.469, 0.1975, 0.4689, 0.1975, 0.4689, 0.1972, 0.4699, 0.1961, 0.4703, 0.196, 0.4703, 0.1962, 0.4699, 0.1964, 0.4682, 0.1976, 0.4682, 0.1971, 0.4683, 0.197, 0.4683, 0.1976, 0.4707, 0.1935, 0.4705, 0.194, 0.4703, 0.1939, 0.4705, 0.1934, 0.4712, 0.197, 0.4712, 0.1973, 0.4711, 0.1973, 0.4711, 0.1971, 0.4698, 0.1958, 0.4698, 0.196, 0.4697, 0.1959, 0.4697, 0.1958, 0.4679, 0.1973, 0.4678, 0.1971, 0.4679, 0.197, 0.4679, 0.1974, 0.4677, 0.1974, 0.4678, 0.197, 0.4678, 0.197, 0.4678, 0.1975, 0.4705, 0.1965, 0.4705, 0.1973, 0.4704, 0.1971, 0.4703, 0.1968, 0.4705, 0.1965, 0.4705, 0.1972, 0.4705, 0.1973, 0.4705, 0.1965, 0.4696, 0.1971, 0.4696, 0.1973, 0.4696, 0.1973, 0.4696, 0.1972, 0.4691, 0.1964, 0.4696, 0.1967, 0.4696, 0.1969, 0.4691, 0.1968, 0.4684, 0.1973, 0.4684, 0.197, 0.4684, 0.197, 0.4684, 0.1975, 0.4711, 0.1958, 0.471, 0.1965, 0.4709, 0.1964, 0.4708, 0.196, 0.471, 0.1965, 0.471, 0.1972, 0.4709, 0.1972, 0.471, 0.1965, 0.4153, 0.1045, 0.4153, 0.1064, 0.4153, 0.1065, 0.4153, 0.1045, 0.4168, 0.101, 0.4168, 0.103, 0.4167, 0.103, 0.4167, 0.101, 0.4168, 0.101, 0.4168, 0.103, 0.4168, 0.103, 0.4168, 0.101, 0.4153, 0.1045, 0.4153, 0.103, 0.4153, 0.103, 0.4153, 0.1045, 0.4153, 0.1045, 0.4153, 0.103, 0.4153, 0.103, 0.4153, 0.1045, 0.4154, 0.105, 0.4158, 0.1032, 0.4159, 0.1032, 0.4154, 0.1051, 0.4154, 0.105, 0.4158, 0.1032, 0.4158, 0.1032, 0.4154, 0.105, 0.4153, 0.105, 0.4158, 0.1031, 0.4158, 0.1032, 0.4154, 0.105, 0.4153, 0.1045, 0.4153, 0.1065, 0.4153, 0.1065, 0.4153, 0.1045, 0.4167, 0.1032, 0.4167, 0.1034, 0.4167, 0.1033, 0.4167, 0.1032, 0.4175, 0.1065, 0.4175, 0.1067, 0.4175, 0.1067, 0.4175, 0.1065, 0.4168, 0.1032, 0.4168, 0.1034, 0.4168, 0.1034, 0.4168, 0.1032, 0.4153, 0.1029, 0.4153, 0.1027, 0.4153, 0.1027, 0.4153, 0.1029, 0.472, 0.1936, 0.472, 0.1936, 0.472, 0.1936, 0.472, 0.1936, 0.4159, 0.103, 0.4159, 0.1028, 0.416, 0.1029, 0.4159, 0.103, 0.4159, 0.103, 0.4159, 0.1028, 0.4159, 0.1028, 0.4159, 0.103, 0.4158, 0.103, 0.4159, 0.1028, 0.4159, 0.1028, 0.4159, 0.103, 0.4712, 0.1936, 0.4711, 0.1937, 0.4711, 0.1937, 0.4711, 0.1935, 0.472, 0.1938, 0.472, 0.194, 0.4719, 0.1939, 0.4719, 0.1936, 0.4698, 0.197, 0.4698, 0.1969, 0.4698, 0.1971, 0.4698, 0.1971, 0.4713, 0.1936, 0.4713, 0.1935, 0.4714, 0.1935, 0.4713, 0.1936, 0.4709, 0.1971, 0.4709, 0.1971, 0.4709, 0.1972, 0.4709, 0.1972, 0.4709, 0.1971, 0.4709, 0.1971, 0.4709, 0.1972, 0.4708, 0.1972, 0.4708, 0.1974, 0.4708, 0.1973, 0.4708, 0.1973, 0.4708, 0.1973, 0.472, 0.1938, 0.472, 0.1939, 0.472, 0.194, 0.472, 0.1938, 0.4706, 0.1953, 0.4706, 0.1954, 0.4705, 0.1955, 0.4705, 0.1953, 0.4706, 0.1974, 0.4706, 0.1975, 0.4706, 0.197, 0.4706, 0.197, 0.4715, 0.1971, 0.4715, 0.1971, 0.4715, 0.197, 0.4715, 0.1971, 0.4708, 0.1972, 0.4709, 0.1972, 0.4709, 0.1973, 0.4709, 0.1973, 0.4713, 0.1936, 0.4714, 0.1935, 0.4715, 0.1935, 0.4714, 0.1937, 0.4708, 0.1973, 0.4708, 0.1973, 0.4708, 0.1971, 0.4708, 0.1971, 0.4715, 0.1973, 0.4715, 0.1972, 0.4715, 0.1971, 0.4715, 0.1971, 0.4705, 0.1953, 0.4705, 0.1955, 0.4705, 0.1956, 0.4704, 0.1954, 0.4711, 0.1935, 0.4711, 0.1937, 0.471, 0.1937, 0.471, 0.1936, 0.4715, 0.1973, 0.4715, 0.1973, 0.4715, 0.1971, 0.4715, 0.1971, 0.4715, 0.1971, 0.4715, 0.1971, 0.4715, 0.1971, 0.4715, 0.1971, 0.4698, 0.1969, 0.4698, 0.1969, 0.4698, 0.197, 0.4698, 0.197, 0.4698, 0.197, 0.4698, 0.197, 0.4698, 0.1971, 0.4697, 0.1972, 0.4715, 0.1974, 0.4715, 0.1974, 0.4715, 0.1973, 0.4715, 0.1973, 0.4153, 0.1045, 0.4153, 0.1065, 0.4153, 0.1065, 0.4153, 0.1045, 0.4714, 0.1955, 0.4714, 0.1962, 0.4713, 0.1961, 0.4713, 0.1956, 0.4691, 0.1968, 0.4694, 0.197, 0.4695, 0.1971, 0.4691, 0.1968, 0.4708, 0.1966, 0.4708, 0.1967, 0.4707, 0.1966, 0.4707, 0.1965, 0.4691, 0.1968, 0.4691, 0.1968, 0.4689, 0.1966, 0.4689, 0.1966, 0.4709, 0.1953, 0.471, 0.1952, 0.4712, 0.1958, 0.4711, 0.1958, 0.4707, 0.197, 0.4707, 0.197, 0.4706, 0.1965, 0.4707, 0.1965, 0.417, 0.1035, 0.417, 0.1035, 0.4171, 0.1044, 0.4171, 0.1044, 0.4178, 0.1039, 0.4178, 0.1039, 0.4177, 0.1036, 0.4178, 0.1036, 0.4178, 0.1048, 0.4177, 0.1048, 0.4178, 0.1039, 0.4178, 0.1039, 0.4177, 0.1054, 0.4177, 0.1054, 0.4177, 0.106, 0.4177, 0.106, 0.4177, 0.1048, 0.4177, 0.1048, 0.4177, 0.1054, 0.4177, 0.1054, 0.4178, 0.1023, 0.4178, 0.103, 0.4178, 0.103, 0.4178, 0.1023, 0.4708, 0.1973, 0.4708, 0.1973, 0.4708, 0.1971, 0.4708, 0.1971, 0.4705, 0.1955, 0.4706, 0.1955, 0.4705, 0.1956, 0.4705, 0.1956, 0.4714, 0.1937, 0.4715, 0.1935, 0.4716, 0.1939, 0.4715, 0.194, 0.4708, 0.1973, 0.4708, 0.1974, 0.4708, 0.1973, 0.4708, 0.1973, 0.4706, 0.1954, 0.4706, 0.1954, 0.4706, 0.1955, 0.4705, 0.1955, 0.4153, 0.1045, 0.4152, 0.103, 0.4153, 0.103, 0.4153, 0.1045, 0.4678, 0.1933, 0.4678, 0.1939, 0.4677, 0.194, 0.4677, 0.1934, 0.4712, 0.1937, 0.4713, 0.1932, 0.4713, 0.1931, 0.4713, 0.1937, 0.4698, 0.1958, 0.4698, 0.1958, 0.4698, 0.1959, 0.4698, 0.1959, 0.4712, 0.1937, 0.4713, 0.1937, 0.4713, 0.1939, 0.4713, 0.194, 0.4677, 0.1931, 0.4677, 0.1931, 0.4677, 0.1934, 0.4677, 0.1934, 0.4678, 0.1926, 0.4678, 0.1926, 0.4677, 0.1931, 0.4677, 0.1931, 0.4143, 0.1012, 0.4143, 0.1012, 0.4143, 0.1019, 0.4143, 0.1019, 0.4145, 0.101, 0.4145, 0.101, 0.4143, 0.1012, 0.4143, 0.1012, 0.4151, 0.1012, 0.4151, 0.1012, 0.4145, 0.101, 0.4145, 0.101, 0.4153, 0.1017, 0.4153, 0.1017, 0.4151, 0.1012, 0.4151, 0.1012, 0.4152, 0.1027, 0.4153, 0.1022, 0.4153, 0.1022, 0.4153, 0.1027, 0.4153, 0.1022, 0.4153, 0.1022, 0.4153, 0.1017, 0.4153, 0.1017, 0.4709, 0.1935, 0.471, 0.1937, 0.471, 0.1941, 0.4708, 0.1939, 0.4718, 0.1936, 0.4717, 0.1937, 0.4716, 0.1934, 0.4717, 0.1933, 0.471, 0.1936, 0.471, 0.1937, 0.471, 0.1937, 0.4709, 0.1935, 0.4698, 0.1971, 0.4698, 0.1971, 0.4698, 0.1974, 0.4698, 0.1974, 0.4719, 0.1936, 0.4719, 0.1939, 0.4717, 0.1937, 0.4718, 0.1936, 0.4697, 0.1972, 0.4698, 0.1971, 0.4698, 0.1974, 0.4698, 0.1974, 0.4727, 0.1972, 0.4727, 0.1974, 0.4726, 0.1965, 0.4727, 0.1964, 0.472, 0.1932, 0.4719, 0.1932, 0.4721, 0.1925, 0.4721, 0.1925, 0.4708, 0.1935, 0.4709, 0.1935, 0.4707, 0.1937, 0.4707, 0.1937, 0.4709, 0.1935, 0.4709, 0.1934, 0.4708, 0.1938, 0.4707, 0.1937, 0.4731, 0.1965, 0.4731, 0.1965, 0.4731, 0.1961, 0.4731, 0.1961, 0.4719, 0.1935, 0.4718, 0.1934, 0.4719, 0.1932, 0.472, 0.1932, 0.4708, 0.1938, 0.4708, 0.1939, 0.4708, 0.195, 0.4708, 0.1947, 0.472, 0.1932, 0.472, 0.1932, 0.4721, 0.1925, 0.4721, 0.1925, 0.4719, 0.1935, 0.4719, 0.1936, 0.4718, 0.1936, 0.4718, 0.1934, 0.471, 0.1934, 0.471, 0.1936, 0.4709, 0.1935, 0.4709, 0.1934, 0.4718, 0.1934, 0.4718, 0.1936, 0.4717, 0.1933, 0.4719, 0.1932, 0.4709, 0.1934, 0.4709, 0.1935, 0.4708, 0.1939, 0.4708, 0.1938, 0.4704, 0.1954, 0.4705, 0.1956, 0.4705, 0.1959, 0.4704, 0.1957, 0.4712, 0.1934, 0.4711, 0.1935, 0.471, 0.1936, 0.471, 0.1934, 0.4705, 0.1952, 0.4705, 0.1953, 0.4704, 0.1954, 0.4704, 0.1952, 0.4713, 0.1938, 0.4713, 0.1936, 0.4714, 0.1937, 0.4714, 0.1939, 0.4731, 0.1932, 0.473, 0.1932, 0.4729, 0.193, 0.473, 0.1929, 0.4705, 0.1951, 0.4706, 0.1953, 0.4705, 0.1953, 0.4705, 0.1952, 0.472, 0.1936, 0.472, 0.1938, 0.472, 0.1938, 0.472, 0.1936, 0.4712, 0.1938, 0.4713, 0.1936, 0.4713, 0.1936, 0.4713, 0.1938, 0.472, 0.1936, 0.472, 0.1938, 0.4719, 0.1936, 0.4719, 0.1935, 0.4712, 0.1933, 0.4712, 0.1936, 0.4711, 0.1935, 0.4712, 0.1934, 0.4158, 0.1031, 0.4158, 0.103, 0.4159, 0.103, 0.4158, 0.1032, 0.4158, 0.1032, 0.4159, 0.103, 0.4159, 0.103, 0.4158, 0.1032, 0.4158, 0.1032, 0.4159, 0.103, 0.4159, 0.103, 0.4159, 0.1032, 0.4153, 0.103, 0.4153, 0.1029, 0.4153, 0.1029, 0.4153, 0.103, 0.4168, 0.103, 0.4168, 0.1032, 0.4168, 0.1032, 0.4168, 0.103, 0.4175, 0.1063, 0.4175, 0.1065, 0.4175, 0.1065, 0.4175, 0.1063, 0.4167, 0.103, 0.4167, 0.1032, 0.4167, 0.1032, 0.4167, 0.1031, 0.4704, 0.1957, 0.4705, 0.1959, 0.4705, 0.196, 0.4704, 0.196, 0.4702, 0.1956, 0.4702, 0.1956, 0.4703, 0.1961, 0.4702, 0.1961, 0.4716, 0.1939, 0.4716, 0.1939, 0.4716, 0.1944, 0.4715, 0.1945, 0.4715, 0.194, 0.4716, 0.1939, 0.4715, 0.1945, 0.4715, 0.1944, 0.4731, 0.1932, 0.4731, 0.1932, 0.473, 0.1929, 0.473, 0.1929, 0.4714, 0.1939, 0.4714, 0.1937, 0.4715, 0.194, 0.4714, 0.1941, 0.4704, 0.1952, 0.4704, 0.1954, 0.4704, 0.1957, 0.4702, 0.1956, 0.4706, 0.1975, 0.4706, 0.1975, 0.4706, 0.197, 0.4706, 0.197, 0.4715, 0.1944, 0.4715, 0.1945, 0.4715, 0.1949, 0.4714, 0.1953, 0.4713, 0.1943, 0.4715, 0.1944, 0.4714, 0.1953, 0.4713, 0.1948, 0.473, 0.1928, 0.473, 0.1927, 0.473, 0.1922, 0.473, 0.1922, 0.473, 0.1927, 0.4729, 0.1927, 0.473, 0.1922, 0.473, 0.1922, 0.4702, 0.1956, 0.4704, 0.1957, 0.4704, 0.196, 0.4703, 0.1961, 0.473, 0.1929, 0.4729, 0.193, 0.4729, 0.1927, 0.473, 0.1927, 0.4705, 0.1959, 0.4705, 0.1959, 0.4705, 0.196, 0.4705, 0.196, 0.4714, 0.1941, 0.4715, 0.194, 0.4715, 0.1944, 0.4713, 0.1943, 0.4702, 0.1973, 0.4702, 0.197, 0.4703, 0.1971, 0.4703, 0.1974, 0.4707, 0.1947, 0.4707, 0.1945, 0.4707, 0.1945, 0.4708, 0.1948, 0.4721, 0.1925, 0.4719, 0.1925, 0.4719, 0.1924, 0.4721, 0.1925, 0.4721, 0.1925, 0.4719, 0.1924, 0.472, 0.1922, 0.4721, 0.1925, 0.4719, 0.1932, 0.4717, 0.1933, 0.4719, 0.1925, 0.4721, 0.1925, 0.4708, 0.1939, 0.471, 0.1941, 0.4709, 0.1948, 0.4708, 0.195, 0.4707, 0.1937, 0.4707, 0.1937, 0.4707, 0.1945, 0.4707, 0.1945, 0.4707, 0.1937, 0.4708, 0.1938, 0.4708, 0.1947, 0.4707, 0.1945, 0.4707, 0.1971, 0.4707, 0.1975, 0.4707, 0.1975, 0.4707, 0.1972, 0.4714, 0.1953, 0.4715, 0.1949, 0.4715, 0.1949, 0.4713, 0.1954, 0.4713, 0.1948, 0.4714, 0.1953, 0.4713, 0.1954, 0.4713, 0.1948, 0.473, 0.1922, 0.473, 0.1916, 0.4731, 0.1918, 0.473, 0.1922, 0.4715, 0.1945, 0.4716, 0.1944, 0.4715, 0.1949, 0.4715, 0.1949, 0.4702, 0.1961, 0.4703, 0.1961, 0.4704, 0.1966, 0.4704, 0.1966, 0.4704, 0.196, 0.4705, 0.196, 0.4706, 0.1965, 0.4705, 0.197, 0.4703, 0.1961, 0.4704, 0.196, 0.4705, 0.197, 0.4704, 0.1966])
me_cube.materials.append(mat_material)
me_cube.use_remesh_preserve_volume = False
me_cube.use_remesh_preserve_attributes = False
me_cube.use_mirror_vertex_groups = False
me_cube.update()

# ---- objects
ob_cube = bpy.data.objects.new('Cube', me_cube)

# ---- transforms, parenting, visibility, modifiers, constraints
ob_cube.location = (0.0, 0.0, 0.0)
ob_cube.lock_rotations_4d = False
ob_cube.empty_display_type = 'ARROWS'
ob_cube.lineart.crease_threshold = 0.0

# ---- collection membership
col_collection_1.objects.link(ob_cube)

# ---- scene / render settings (as saved in the file)
scene.frame_start = 1; scene.frame_end = 250; scene.frame_set(1)
scene.render.engine = 'CYCLES'
scene.render.resolution_percentage = 50
scene.render.dither_intensity = 0.0
scene.cycles.use_denoising = False
scene.cycles.samples = 128
scene.cycles.sampling_pattern = 'TABULATED_SOBOL'
scene.cycles.light_sampling_threshold = 0.0
scene.cycles.use_adaptive_sampling = False
scene.cycles.use_light_tree = False
scene.cycles.blur_glossy = 0.0
scene.cycles.sample_clamp_indirect = 0.0
scene.view_settings.view_transform = 'Standard'
bpy.context.view_layer.update()

# ---- added for rendering (the .blend has no active camera and no usable light): camera, sun
cam_auto = bpy.data.cameras.new('AutoCamera')
cam_auto.lens = 50.0
cam_auto.sensor_width = 36.0
cam_auto.clip_end = 1000.0
ob_auto_camera = bpy.data.objects.new('AutoCamera', cam_auto)
scene.collection.objects.link(ob_auto_camera)
ob_auto_camera.location = (8.5015, -9.65105, 10.1522)
ob_auto_camera.rotation_euler = (1.09748, -7.21219e-08, 0.694738)
scene.camera = ob_auto_camera
light_auto_sun = bpy.data.lights.new('AutoSun', 'SUN')
light_auto_sun.energy = 3.0
light_auto_sun.angle = 0.0523599
ob_auto_sun = bpy.data.objects.new('AutoSun', light_auto_sun)
scene.collection.objects.link(ob_auto_sun)
ob_auto_sun.rotation_euler = (0.872665, 0.174533, 0.523599)
bpy.context.view_layer.update()
